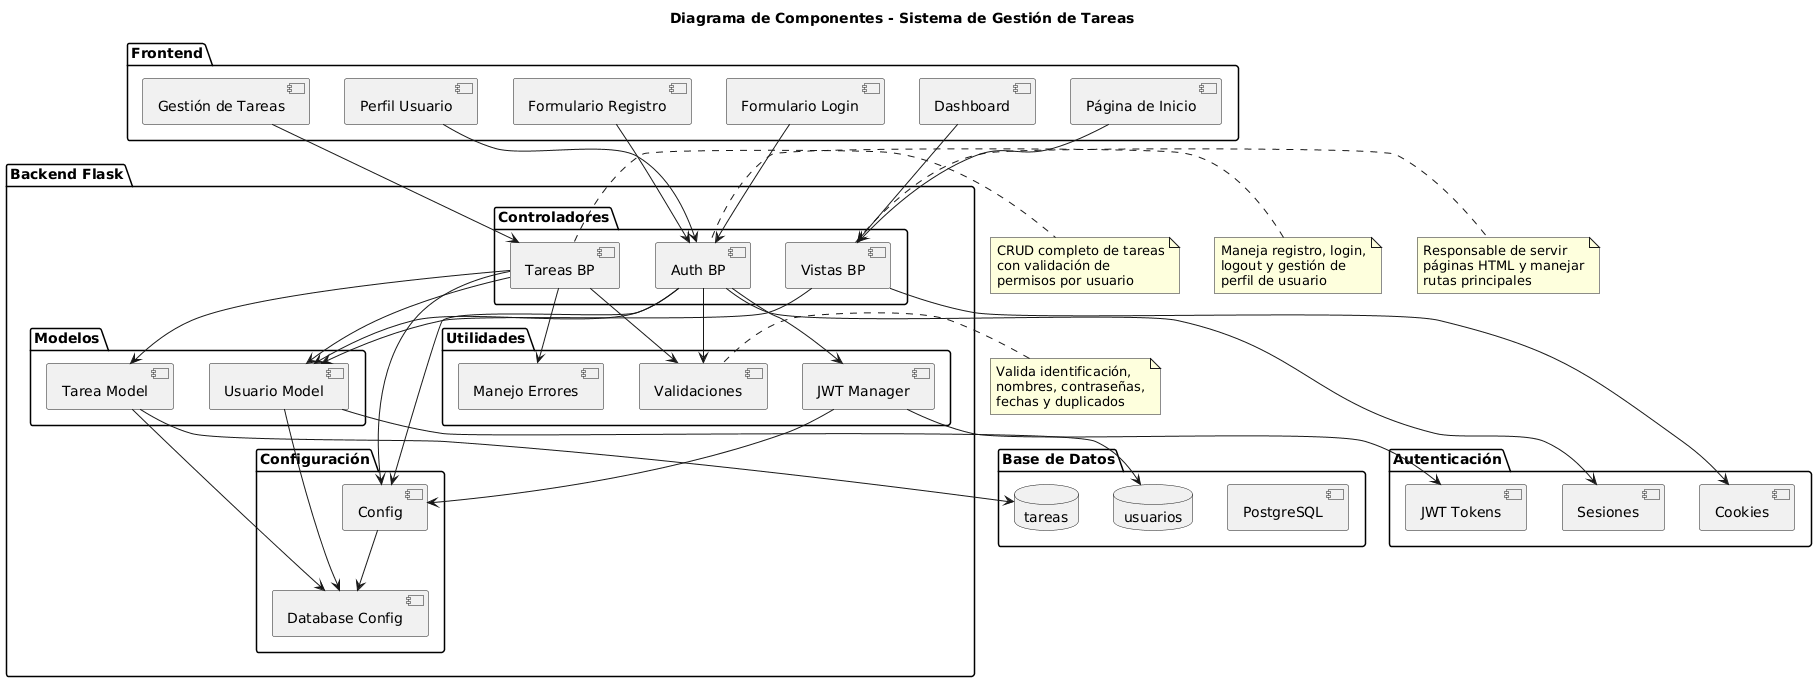

The diagram above was rendered by PlantUML. Its source (embedded in the PNG):
@startuml
title Diagrama de Componentes - Sistema de Gestión de Tareas

package "Frontend" {
  [Página de Inicio] as inicio
  [Dashboard] as dashboard
  [Formulario Login] as login
  [Formulario Registro] as registro
  [Gestión de Tareas] as gestion_tareas
  [Perfil Usuario] as perfil
}

package "Backend Flask" {
  package "Controladores" {
    [Vistas BP] as vistas_bp
    [Auth BP] as auth_bp
    [Tareas BP] as tareas_bp
  }
  
  package "Modelos" {
    [Usuario Model] as usuario_model
    [Tarea Model] as tarea_model
  }
  
  package "Utilidades" {
    [Validaciones] as validaciones
    [Manejo Errores] as errores
    [JWT Manager] as jwt_manager
  }
  
  package "Configuración" {
    [Config] as config
    [Database Config] as db_config
  }
}

package "Base de Datos" {
  [PostgreSQL] as postgresql
  database "usuarios" as tabla_usuarios
  database "tareas" as tabla_tareas
}

package "Autenticación" {
  [JWT Tokens] as jwt_tokens
  [Sesiones] as sesiones
  [Cookies] as cookies
}

' Conexiones Frontend-Backend
inicio --> vistas_bp
login --> auth_bp
registro --> auth_bp
dashboard --> vistas_bp
gestion_tareas --> tareas_bp
perfil --> auth_bp

' Conexiones entre componentes Backend
vistas_bp --> usuario_model
auth_bp --> usuario_model
auth_bp --> validaciones
auth_bp --> jwt_manager
tareas_bp --> tarea_model
tareas_bp --> usuario_model
tareas_bp --> validaciones
tareas_bp --> errores

' Conexiones a Base de Datos
usuario_model --> tabla_usuarios
tarea_model --> tabla_tareas

' Conexiones Autenticación
jwt_manager --> jwt_tokens
auth_bp --> sesiones
vistas_bp --> cookies

' Conexiones Configuración
config --> db_config
usuario_model --> db_config
tarea_model --> db_config

' Dependencias externas
jwt_manager --> config
auth_bp --> config
tareas_bp --> config

note right of vistas_bp
  Responsable de servir
  páginas HTML y manejar
  rutas principales
end note

note left of auth_bp
  Maneja registro, login,
  logout y gestión de
  perfil de usuario
end note

note right of tareas_bp
  CRUD completo de tareas
  con validación de
  permisos por usuario
end note

note left of validaciones
  Valida identificación,
  nombres, contraseñas,
  fechas y duplicados
end note
@enduml